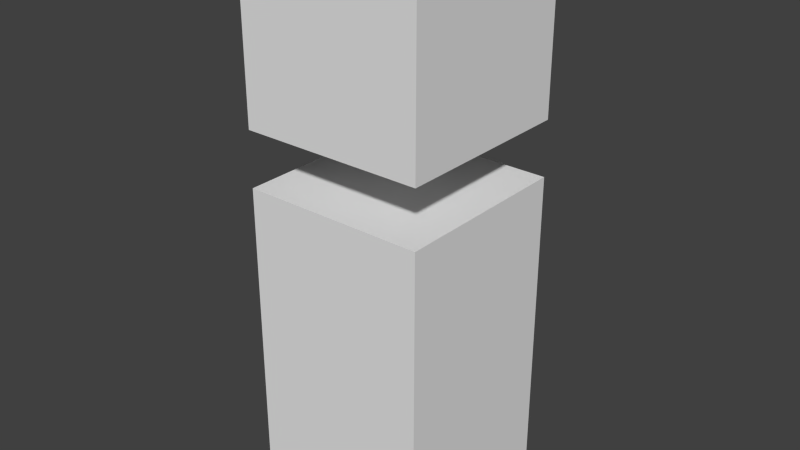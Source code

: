 # Source: blockling.blend  (saved by Blender 2.76.0; exported with 4.5.12 LTS)
import bpy
from mathutils import Matrix  # noqa: F401  (used for matrix-valued properties, if any)

bpy.ops.wm.read_factory_settings(use_empty=True)
scene = bpy.context.scene
scene.name = 'Scene'

# ---- collections
col_collection_1 = bpy.data.collections.new('Collection 1'); scene.collection.children.link(col_collection_1)

# ---- materials (node trees are filled in below, after node groups)
mat_body = bpy.data.materials.new('Body')
mat_body.alpha_threshold = 0.0
mat_body.roughness = 0.5
mat_head = bpy.data.materials.new('Head')
mat_head.alpha_threshold = 0.0
mat_head.roughness = 0.5

# ---- material node trees
mat_body.use_nodes = True; mat_body.node_tree.nodes.clear()
_N = mat_body.node_tree.nodes; _L = mat_body.node_tree.links
n0 = _N.new('ShaderNodeOutputMaterial'); n0.name = 'Material Output'; n0.location = (300, 300)
n1 = _N.new('ShaderNodeBsdfDiffuse'); n1.name = 'Diffuse BSDF'; n1.location = (10, 300)
_L.new(n1.outputs[0], n0.inputs[0])
n0.is_active_output = True
mat_head.use_nodes = True; mat_head.node_tree.nodes.clear()
_N = mat_head.node_tree.nodes; _L = mat_head.node_tree.links
n0 = _N.new('ShaderNodeOutputMaterial'); n0.name = 'Material Output'; n0.location = (300, 300)
n1 = _N.new('ShaderNodeBsdfDiffuse'); n1.name = 'Diffuse BSDF'; n1.location = (10, 300)
_L.new(n1.outputs[0], n0.inputs[0])
n0.is_active_output = True

# ---- world
world_world = bpy.data.worlds.new('World'); scene.world = world_world
world_world.color = (0.05088, 0.05088, 0.05088)
world_world.use_sun_shadow = False
world_world.sun_shadow_jitter_overblur = 0.0
world_world.cycles.sampling_method = 'MANUAL'
world_world.cycles.sample_map_resolution = 256

# ---- meshes
me_cube_003 = bpy.data.meshes.new('Cube.003')
me_cube_003.from_pydata([(-1.0, -1.0, -1.0), (-1.0, -1.0, 1.0), (-1.0, 1.0, -1.0), (-1.0, 1.0, 1.0), (1.0, -1.0, -1.0), (1.0, -1.0, 1.0), (1.0, 1.0, -1.0), (1.0, 1.0, 1.0)], [], [(1, 3, 2, 0), (3, 7, 6, 2), (7, 5, 4, 6), (5, 1, 0, 4), (0, 2, 6, 4), (5, 7, 3, 1)])
me_cube_003.materials.append(mat_body)
me_cube_003.use_remesh_preserve_volume = False
me_cube_003.use_remesh_preserve_attributes = False
me_cube_003.use_mirror_vertex_groups = False
me_cube_003.update()
me_cube_001 = bpy.data.meshes.new('Cube.001')
me_cube_001.from_pydata([(-1.0, -1.0, -1.0), (-1.0, -1.0, 1.0), (-1.0, 1.0, -1.0), (-1.0, 1.0, 1.0), (1.0, -1.0, -1.0), (1.0, -1.0, 1.0), (1.0, 1.0, -1.0), (1.0, 1.0, 1.0)], [], [(1, 3, 2, 0), (3, 7, 6, 2), (7, 5, 4, 6), (5, 1, 0, 4), (0, 2, 6, 4), (5, 7, 3, 1)])
me_cube_001.materials.append(mat_head)
me_cube_001.use_remesh_preserve_volume = False
me_cube_001.use_remesh_preserve_attributes = False
me_cube_001.use_mirror_vertex_groups = False
me_cube_001.update()

# ---- objects
ob_cube_001 = bpy.data.objects.new('Cube.001', me_cube_003)
ob_cube = bpy.data.objects.new('Cube', me_cube_001)

# ---- transforms, parenting, visibility, modifiers, constraints
ob_cube_001.location = (0.0, 0.0, 1.758)
ob_cube_001.scale = (1.0, 1.0, 1.761)
ob_cube_001.lineart.crease_threshold = 0.0
ob_cube.location = (0.0, 0.0, 5.12)
ob_cube.lineart.crease_threshold = 0.0

# ---- collection membership
col_collection_1.objects.link(ob_cube_001)
col_collection_1.objects.link(ob_cube)

# ---- scene / render settings (as saved in the file)
scene.frame_start = 0; scene.frame_end = 30; scene.frame_set(0)
scene.render.engine = 'CYCLES'
scene.render.resolution_percentage = 50
scene.render.dither_intensity = 0.0
scene.cycles.use_denoising = False
scene.cycles.samples = 10
scene.cycles.sampling_pattern = 'TABULATED_SOBOL'
scene.cycles.light_sampling_threshold = 0.0
scene.cycles.use_adaptive_sampling = False
scene.cycles.use_light_tree = False
scene.cycles.blur_glossy = 0.0
scene.cycles.pixel_filter_type = 'GAUSSIAN'
scene.cycles.sample_clamp_indirect = 0.0
scene.view_settings.view_transform = 'Standard'
bpy.context.view_layer.update()

# ---- added for rendering (the .blend has no active camera and no usable light): camera, sun
cam_auto = bpy.data.cameras.new('AutoCamera')
cam_auto.lens = 50.0
cam_auto.sensor_width = 36.0
cam_auto.clip_end = 1000.0
ob_auto_camera = bpy.data.objects.new('AutoCamera', cam_auto)
scene.collection.objects.link(ob_auto_camera)
ob_auto_camera.location = (6.24091, -7.48909, 8.0512)
ob_auto_camera.rotation_euler = (1.09748, -7.21219e-08, 0.694738)
scene.camera = ob_auto_camera
light_auto_sun = bpy.data.lights.new('AutoSun', 'SUN')
light_auto_sun.energy = 3.0
light_auto_sun.angle = 0.0523599
ob_auto_sun = bpy.data.objects.new('AutoSun', light_auto_sun)
scene.collection.objects.link(ob_auto_sun)
ob_auto_sun.rotation_euler = (0.872665, 0.174533, 0.523599)
bpy.context.view_layer.update()
